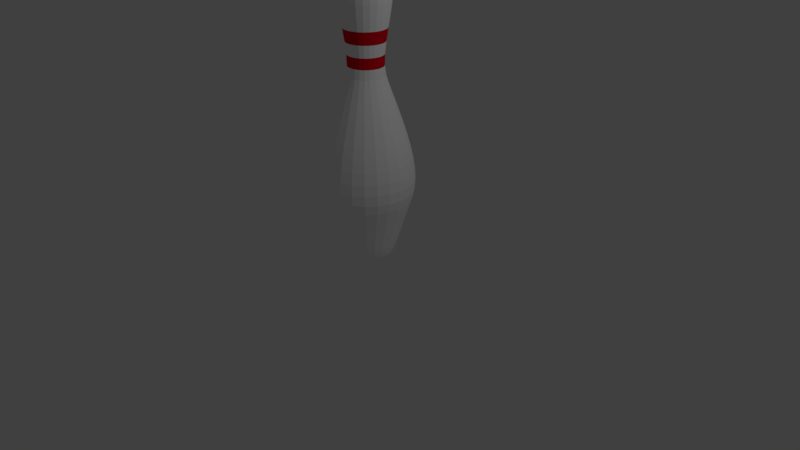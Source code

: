 # Source: bowling_pin_47.blend  (saved by Blender 2.79.0; exported with 4.5.12 LTS)
import bpy
from mathutils import Matrix  # noqa: F401  (used for matrix-valued properties, if any)

bpy.ops.wm.read_factory_settings(use_empty=True)
scene = bpy.context.scene
scene.name = 'Scene'

# ---- collections
col_collection_1 = bpy.data.collections.new('Collection 1'); scene.collection.children.link(col_collection_1)

# ---- materials (node trees are filled in below, after node groups)
mat_pin = bpy.data.materials.new('Pin')
mat_pin.alpha_threshold = 0.0
mat_pin.use_transparent_shadow = False
mat_pin.diffuse_color = (1.0, 1.0, 1.0, 1.0)
mat_pin.roughness = 0.5
mat_material_001 = bpy.data.materials.new('Material.001')
mat_material_001.alpha_threshold = 0.0
mat_material_001.use_transparent_shadow = False
mat_material_001.diffuse_color = (0.8, 0.0, 0.01246, 1.0)
mat_material_001.roughness = 0.5

# ---- material node trees

# ---- world
world_world = bpy.data.worlds.new('World'); scene.world = world_world
world_world.color = (0.05088, 0.05088, 0.05088)
world_world.use_sun_shadow = False
world_world.sun_shadow_jitter_overblur = 0.0
world_world.cycles.sampling_method = 'MANUAL'

# ---- cameras
cam_camera = bpy.data.cameras.new('Camera')
cam_camera.clip_end = 100.0
cam_camera.lens = 35.0
cam_camera.sensor_width = 32.0
cam_camera.sensor_height = 18.0
cam_camera.ortho_scale = 7.314
cam_camera.dof.focus_distance = 0.0
cam_camera.dof.aperture_fstop = 128.0

# ---- lights
light_lamp = bpy.data.lights.new('Lamp', 'POINT')
light_lamp.transmission_factor = 0.0
light_lamp.cutoff_distance = 30.0
light_lamp.energy = 100.0
light_lamp.shadow_buffer_clip_start = 1.001
light_lamp.shadow_soft_size = 0.1
light_lamp.shadow_maximum_resolution = 0.006
light_lamp.use_absolute_resolution = True

# ---- meshes
me_cubeziercurve_003 = bpy.data.meshes.new('CUBezierCurve.003')
me_cubeziercurve_003.from_pydata([(-0.01725, 1.914, -5.466e-08), (0.1244, 1.891, -4.965e-08), (0.2231, 1.832, -4.104e-08), (0.3253, 1.495, -2.856e-09), (0.2944, 1.191, 2.365e-08), (0.2682, 1.031, 3.445e-08), (0.08662, -1.912, 3.039e-07), (-0.01666, 1.914, 0.004464), (0.1201, 1.891, -0.03219), (0.2155, 1.832, -0.05775), (0.2756, 1.743, -0.07386), (0.3065, 1.628, -0.08212), (0.3142, 1.495, -0.08419), (0.3048, 1.347, -0.08167), (0.2844, 1.191, -0.07621), (0.2591, 1.031, -0.06942), (0.2349, 0.8731, -0.06295), (0.218, 0.7228, -0.05841), (0.2143, 0.5855, -0.05743), (0.2301, 0.4664, -0.06165), (0.256, 0.3772, -0.0686), (0.2912, 0.2718, -0.07803), (0.3328, 0.1531, -0.08917), (0.378, 0.02355, -0.1013), (0.424, -0.1141, -0.1136), (0.4681, -0.2573, -0.1254), (0.5073, -0.4033, -0.1359), (0.5389, -0.5494, -0.1444), (0.5601, -0.6931, -0.1501), (0.568, -0.8317, -0.1522), (0.5599, -0.9625, -0.15), (0.533, -1.083, -0.1428), (0.4719, -1.275, -0.1264), (0.4232, -1.435, -0.1134), (0.3842, -1.566, -0.103), (0.3521, -1.67, -0.09433), (0.324, -1.75, -0.0868), (0.2971, -1.811, -0.07961), (0.2687, -1.854, -0.072), (0.236, -1.882, -0.06322), (0.1961, -1.9, -0.05254), (0.1462, -1.909, -0.03918), (0.08367, -1.912, -0.02242), (0.005557, -1.914, -0.001489), (-0.01494, 1.914, 0.008623), (0.1077, 1.891, -0.06219), (0.1932, 1.832, -0.1116), (0.2471, 1.743, -0.1427), (0.2748, 1.628, -0.1586), (0.2817, 1.495, -0.1626), (0.2733, 1.347, -0.1578), (0.255, 1.191, -0.1472), (0.2323, 1.031, -0.1341), (0.2106, 0.8731, -0.1216), (0.1954, 0.7228, -0.1128), (0.1922, 0.5855, -0.111), (0.2063, 0.4664, -0.1191), (0.2295, 0.3772, -0.1325), (0.2611, 0.2718, -0.1507), (0.2984, 0.1531, -0.1723), (0.3389, 0.02355, -0.1957), (0.3802, -0.1141, -0.2195), (0.4196, -0.2573, -0.2423), (0.4548, -0.4033, -0.2626), (0.4831, -0.5494, -0.2789), (0.5021, -0.6931, -0.2899), (0.5093, -0.8317, -0.294), (0.502, -0.9625, -0.2899), (0.4779, -1.083, -0.2759), (0.4231, -1.275, -0.2443), (0.3795, -1.435, -0.2191), (0.3445, -1.566, -0.1989), (0.3156, -1.67, -0.1822), (0.2904, -1.75, -0.1677), (0.2664, -1.811, -0.1538), (0.2409, -1.854, -0.1391), (0.2116, -1.882, -0.1221), (0.1758, -1.9, -0.1015), (0.1311, -1.909, -0.0757), (0.07502, -1.912, -0.04331), (0.004982, -1.914, -0.002876), (-0.01219, 1.914, 0.01219), (0.08795, 1.891, -0.08795), (0.1578, 1.832, -0.1578), (0.2018, 1.743, -0.2018), (0.2244, 1.628, -0.2244), (0.23, 1.495, -0.23), (0.2231, 1.347, -0.2231), (0.2082, 1.191, -0.2082), (0.1897, 1.031, -0.1897), (0.172, 0.8731, -0.172), (0.1596, 0.7228, -0.1596), (0.1569, 0.5855, -0.1569), (0.1684, 0.4664, -0.1684), (0.1874, 0.3772, -0.1874), (0.2132, 0.2718, -0.2132), (0.2436, 0.1531, -0.2436), (0.2767, 0.02355, -0.2767), (0.3104, -0.1141, -0.3104), (0.3426, -0.2573, -0.3426), (0.3713, -0.4033, -0.3713), (0.3945, -0.5494, -0.3945), (0.41, -0.6931, -0.41), (0.4158, -0.8317, -0.4158), (0.4099, -0.9625, -0.4099), (0.3902, -1.083, -0.3902), (0.3455, -1.275, -0.3455), (0.3098, -1.435, -0.3098), (0.2813, -1.566, -0.2813), (0.2577, -1.67, -0.2577), (0.2371, -1.75, -0.2371), (0.2175, -1.811, -0.2175), (0.1967, -1.854, -0.1967), (0.1727, -1.882, -0.1727), (0.1435, -1.9, -0.1435), (0.1071, -1.909, -0.1071), (0.06125, -1.912, -0.06125), (0.004068, -1.914, -0.004068), (-0.008623, 1.914, 0.01494), (0.06219, 1.891, -0.1077), (0.1116, 1.832, -0.1932), (0.1427, 1.743, -0.2471), (0.1586, 1.628, -0.2748), (0.1626, 1.495, -0.2817), (0.1578, 1.347, -0.2733), (0.1472, 1.191, -0.255), (0.1341, 1.031, -0.2323), (0.1216, 0.8731, -0.2106), (0.1128, 0.7228, -0.1954), (0.111, 0.5855, -0.1922), (0.1191, 0.4664, -0.2063), (0.1325, 0.3772, -0.2295), (0.1507, 0.2718, -0.2611), (0.1723, 0.1531, -0.2984), (0.1957, 0.02355, -0.3389), (0.2195, -0.1141, -0.3802), (0.2423, -0.2573, -0.4196), (0.2626, -0.4033, -0.4548), (0.2789, -0.5494, -0.4831), (0.2899, -0.6931, -0.5021), (0.294, -0.8317, -0.5093), (0.2899, -0.9625, -0.502), (0.2759, -1.083, -0.4779), (0.2443, -1.275, -0.4231), (0.2191, -1.435, -0.3795), (0.1989, -1.566, -0.3445), (0.1822, -1.67, -0.3156), (0.1677, -1.75, -0.2904), (0.1538, -1.811, -0.2664), (0.1391, -1.854, -0.2409), (0.1221, -1.882, -0.2116), (0.1015, -1.9, -0.1758), (0.0757, -1.909, -0.1311), (0.04331, -1.912, -0.07502), (0.002876, -1.914, -0.004982), (-0.004463, 1.914, 0.01666), (0.03219, 1.891, -0.1201), (0.05775, 1.832, -0.2155), (0.07386, 1.743, -0.2756), (0.08212, 1.628, -0.3065), (0.08419, 1.495, -0.3142), (0.08167, 1.347, -0.3048), (0.07621, 1.191, -0.2844), (0.06942, 1.031, -0.2591), (0.06295, 0.8731, -0.2349), (0.05841, 0.7228, -0.218), (0.05743, 0.5855, -0.2143), (0.06165, 0.4664, -0.2301), (0.0686, 0.3772, -0.256), (0.07803, 0.2718, -0.2912), (0.08917, 0.1531, -0.3328), (0.1013, 0.02355, -0.378), (0.1136, -0.1141, -0.424), (0.1254, -0.2573, -0.4681), (0.1359, -0.4033, -0.5073), (0.1444, -0.5494, -0.5389), (0.1501, -0.6931, -0.5601), (0.1522, -0.8317, -0.568), (0.15, -0.9625, -0.5599), (0.1428, -1.083, -0.533), (0.1264, -1.275, -0.4719), (0.1134, -1.435, -0.4232), (0.103, -1.566, -0.3842), (0.09433, -1.67, -0.3521), (0.0868, -1.75, -0.324), (0.07961, -1.811, -0.2971), (0.072, -1.854, -0.2687), (0.06322, -1.882, -0.236), (0.05254, -1.9, -0.1961), (0.03918, -1.909, -0.1462), (0.02242, -1.912, -0.08367), (0.001489, -1.914, -0.005557), (2.575e-07, 1.914, 0.01725), (2.57e-07, 1.891, -0.1244), (2.496e-07, 1.832, -0.2231), (2.608e-07, 1.743, -0.2854), (2.533e-07, 1.628, -0.3173), (2.31e-07, 1.495, -0.3253), (2.384e-07, 1.347, -0.3156), (2.235e-07, 1.191, -0.2944), (1.788e-07, 1.031, -0.2682), (1.714e-07, 0.8731, -0.2432), (1.565e-07, 0.7228, -0.2257), (1.527e-07, 0.5855, -0.2219), (1.043e-07, 0.4664, -0.2382), (7.451e-08, 0.3772, -0.2651), (6.706e-08, 0.2718, -0.3015), (6.706e-08, 0.1531, -0.3445), (6.706e-08, 0.02355, -0.3913), (8.941e-08, -0.1141, -0.439), (1.043e-07, -0.2573, -0.4846), (0.0, -0.4033, -0.5252), (4.47e-08, -0.5494, -0.5579), (2.98e-08, -0.6931, -0.5798), (5.96e-08, -0.8317, -0.5881), (1.043e-07, -0.9625, -0.5797), (5.96e-08, -1.083, -0.5518), (1.49e-08, -1.275, -0.4886), (6.706e-08, -1.435, -0.4382), (5.96e-08, -1.566, -0.3978), (7.451e-09, -1.67, -0.3645), (2.98e-08, -1.75, -0.3354), (-3.725e-08, -1.811, -0.3076), (-1.49e-08, -1.854, -0.2782), (3.725e-09, -1.882, -0.2443), (-1.118e-08, -1.9, -0.203), (-3.725e-09, -1.909, -0.1514), (-1.118e-08, -1.912, -0.08662), (-2.328e-10, -1.914, -0.005753), (0.004464, 1.914, 0.01666), (-0.03219, 1.891, -0.1201), (-0.05775, 1.832, -0.2155), (-0.07385, 1.743, -0.2756), (-0.08212, 1.628, -0.3065), (-0.08419, 1.495, -0.3142), (-0.08167, 1.347, -0.3048), (-0.07621, 1.191, -0.2844), (-0.06942, 1.031, -0.2591), (-0.06295, 0.8731, -0.2349), (-0.05841, 0.7228, -0.218), (-0.05743, 0.5855, -0.2143), (-0.06165, 0.4664, -0.2301), (-0.0686, 0.3772, -0.256), (-0.07803, 0.2718, -0.2912), (-0.08917, 0.1531, -0.3328), (-0.1013, 0.02355, -0.378), (-0.1136, -0.1141, -0.424), (-0.1254, -0.2573, -0.4681), (-0.1359, -0.4033, -0.5073), (-0.1444, -0.5494, -0.5389), (-0.1501, -0.6931, -0.5601), (-0.1522, -0.8317, -0.568), (-0.15, -0.9625, -0.5599), (-0.1428, -1.083, -0.533), (-0.1264, -1.275, -0.4719), (-0.1134, -1.435, -0.4232), (-0.103, -1.566, -0.3842), (-0.09433, -1.67, -0.3521), (-0.0868, -1.75, -0.324), (-0.07961, -1.811, -0.2971), (-0.072, -1.854, -0.2687), (-0.06322, -1.882, -0.236), (-0.05254, -1.9, -0.1961), (-0.03918, -1.909, -0.1462), (-0.02242, -1.912, -0.08367), (-0.001489, -1.914, -0.005557), (0.008623, 1.914, 0.01494), (-0.06219, 1.891, -0.1077), (-0.1116, 1.832, -0.1932), (-0.1427, 1.743, -0.2471), (-0.1586, 1.628, -0.2748), (-0.1626, 1.495, -0.2817), (-0.1578, 1.347, -0.2733), (-0.1472, 1.191, -0.255), (-0.1341, 1.031, -0.2323), (-0.1216, 0.8731, -0.2106), (-0.1128, 0.7228, -0.1954), (-0.111, 0.5855, -0.1922), (-0.1191, 0.4664, -0.2063), (-0.1325, 0.3772, -0.2295), (-0.1507, 0.2718, -0.2611), (-0.1723, 0.1531, -0.2984), (-0.1957, 0.02355, -0.3389), (-0.2195, -0.1141, -0.3802), (-0.2423, -0.2573, -0.4196), (-0.2626, -0.4033, -0.4548), (-0.2789, -0.5494, -0.4831), (-0.2899, -0.6931, -0.5021), (-0.294, -0.8317, -0.5093), (-0.2899, -0.9625, -0.502), (-0.2759, -1.083, -0.4779), (-0.2443, -1.275, -0.4231), (-0.2191, -1.435, -0.3795), (-0.1989, -1.566, -0.3445), (-0.1822, -1.67, -0.3156), (-0.1677, -1.75, -0.2904), (-0.1538, -1.811, -0.2664), (-0.1391, -1.854, -0.2409), (-0.1221, -1.882, -0.2116), (-0.1015, -1.9, -0.1758), (-0.0757, -1.909, -0.1311), (-0.04331, -1.912, -0.07502), (-0.002876, -1.914, -0.004982), (0.01219, 1.914, 0.01219), (-0.08794, 1.891, -0.08795), (-0.1578, 1.832, -0.1578), (-0.2018, 1.743, -0.2018), (-0.2244, 1.628, -0.2244), (-0.23, 1.495, -0.23), (-0.2231, 1.347, -0.2231), (-0.2082, 1.191, -0.2082), (-0.1897, 1.031, -0.1897), (-0.172, 0.8731, -0.172), (-0.1596, 0.7228, -0.1596), (-0.1569, 0.5855, -0.1569), (-0.1684, 0.4664, -0.1684), (-0.1874, 0.3772, -0.1874), (-0.2132, 0.2718, -0.2132), (-0.2436, 0.1531, -0.2436), (-0.2767, 0.02355, -0.2767), (-0.3104, -0.1141, -0.3104), (-0.3426, -0.2573, -0.3426), (-0.3713, -0.4033, -0.3713), (-0.3945, -0.5494, -0.3945), (-0.41, -0.6931, -0.41), (-0.4158, -0.8317, -0.4158), (-0.4099, -0.9625, -0.4099), (-0.3902, -1.083, -0.3902), (-0.3455, -1.275, -0.3455), (-0.3098, -1.435, -0.3098), (-0.2813, -1.566, -0.2813), (-0.2577, -1.67, -0.2577), (-0.2371, -1.75, -0.2371), (-0.2175, -1.811, -0.2175), (-0.1967, -1.854, -0.1967), (-0.1727, -1.882, -0.1727), (-0.1435, -1.9, -0.1435), (-0.1071, -1.909, -0.1071), (-0.06125, -1.912, -0.06125), (-0.004068, -1.914, -0.004068), (0.01494, 1.914, 0.008622), (-0.1077, 1.891, -0.06219), (-0.1932, 1.832, -0.1116), (-0.2471, 1.743, -0.1427), (-0.2748, 1.628, -0.1587), (-0.2817, 1.495, -0.1626), (-0.2733, 1.347, -0.1578), (-0.255, 1.191, -0.1472), (-0.2323, 1.031, -0.1341), (-0.2106, 0.8731, -0.1216), (-0.1954, 0.7228, -0.1128), (-0.1922, 0.5855, -0.111), (-0.2063, 0.4664, -0.1191), (-0.2295, 0.3772, -0.1325), (-0.2611, 0.2718, -0.1507), (-0.2984, 0.1531, -0.1723), (-0.3389, 0.02355, -0.1957), (-0.3802, -0.1141, -0.2195), (-0.4196, -0.2573, -0.2423), (-0.4548, -0.4033, -0.2626), (-0.4831, -0.5494, -0.2789), (-0.5021, -0.6931, -0.2899), (-0.5093, -0.8317, -0.294), (-0.502, -0.9625, -0.2899), (-0.4779, -1.083, -0.2759), (-0.4231, -1.275, -0.2443), (-0.3795, -1.435, -0.2191), (-0.3445, -1.566, -0.1989), (-0.3156, -1.67, -0.1822), (-0.2904, -1.75, -0.1677), (-0.2664, -1.811, -0.1538), (-0.2409, -1.854, -0.1391), (-0.2116, -1.882, -0.1221), (-0.1758, -1.9, -0.1015), (-0.1311, -1.909, -0.0757), (-0.07502, -1.912, -0.04331), (-0.004982, -1.914, -0.002876), (0.01666, 1.914, 0.004463), (-0.1201, 1.891, -0.03219), (-0.2155, 1.832, -0.05775), (-0.2756, 1.743, -0.07386), (-0.3065, 1.628, -0.08212), (-0.3142, 1.495, -0.08419), (-0.3048, 1.347, -0.08167), (-0.2844, 1.191, -0.07621), (-0.2591, 1.031, -0.06942), (-0.2349, 0.8731, -0.06295), (-0.218, 0.7228, -0.05841), (-0.2143, 0.5855, -0.05743), (-0.2301, 0.4664, -0.06165), (-0.256, 0.3772, -0.0686), (-0.2912, 0.2718, -0.07803), (-0.3328, 0.1531, -0.08917), (-0.378, 0.02355, -0.1013), (-0.424, -0.1141, -0.1136), (-0.4681, -0.2573, -0.1254), (-0.5073, -0.4033, -0.1359), (-0.5389, -0.5494, -0.1444), (-0.5601, -0.6931, -0.1501), (-0.568, -0.8317, -0.1522), (-0.5599, -0.9625, -0.15), (-0.533, -1.083, -0.1428), (-0.4719, -1.275, -0.1264), (-0.4232, -1.435, -0.1134), (-0.3842, -1.566, -0.103), (-0.3521, -1.67, -0.09433), (-0.324, -1.75, -0.0868), (-0.2971, -1.811, -0.07961), (-0.2687, -1.854, -0.072), (-0.236, -1.882, -0.06322), (-0.1961, -1.9, -0.05254), (-0.1462, -1.909, -0.03918), (-0.08367, -1.912, -0.02242), (-0.005557, -1.914, -0.001489), (0.01725, 1.914, -5.695e-07), (-0.1244, 1.891, -5.7e-07), (-0.2231, 1.832, -5.29e-07), (-0.2854, 1.743, -5.662e-07), (-0.3173, 1.628, -4.768e-07), (-0.3253, 1.495, -4.694e-07), (-0.3156, 1.347, -4.619e-07), (-0.2944, 1.191, -4.172e-07), (-0.2682, 1.031, -3.427e-07), (-0.2432, 0.8731, -2.98e-07), (-0.2257, 0.7228, -2.645e-07), (-0.2219, 0.5855, -2.496e-07), (-0.2382, 0.4664, -1.751e-07), (-0.2651, 0.3772, -1.416e-07), (-0.3015, 0.2718, -6.706e-08), (-0.3445, 0.1531, -4.47e-08), (-0.3913, 0.02355, -5.215e-08), (-0.439, -0.1141, -6.706e-08), (-0.4846, -0.2573, -4.47e-08), (-0.5252, -0.4033, 1.49e-08), (-0.5579, -0.5494, 8.941e-08), (-0.5798, -0.6931, 8.941e-08), (-0.5881, -0.8317, 1.49e-08), (-0.5797, -0.9625, 7.451e-08), (-0.5518, -1.083, 1.49e-07), (-0.4886, -1.275, 2.012e-07), (-0.4382, -1.435, 1.788e-07), (-0.3978, -1.566, 2.086e-07), (-0.3645, -1.67, 2.31e-07), (-0.3354, -1.75, 2.459e-07), (-0.3076, -1.811, 3.278e-07), (-0.2782, -1.854, 2.98e-07), (-0.2443, -1.882, 3.204e-07), (-0.203, -1.9, 3.129e-07), (-0.1514, -1.909, 3.241e-07), (-0.08662, -1.912, 3.26e-07), (-0.005753, -1.914, 3.127e-07), (0.01666, 1.914, -0.004464), (-0.1201, 1.891, 0.03219), (-0.2155, 1.832, 0.05775), (-0.2756, 1.743, 0.07385), (-0.3065, 1.628, 0.08212), (-0.3142, 1.495, 0.08419), (-0.3048, 1.347, 0.08167), (-0.2844, 1.191, 0.07621), (-0.2591, 1.031, 0.06942), (-0.2349, 0.8731, 0.06295), (-0.218, 0.7228, 0.05841), (-0.2143, 0.5855, 0.05743), (-0.2301, 0.4664, 0.06165), (-0.256, 0.3772, 0.0686), (-0.2912, 0.2718, 0.07803), (-0.3328, 0.1531, 0.08917), (-0.378, 0.02355, 0.1013), (-0.424, -0.1141, 0.1136), (-0.4681, -0.2573, 0.1254), (-0.5073, -0.4033, 0.1359), (-0.5389, -0.5494, 0.1444), (-0.5601, -0.6931, 0.1501), (-0.568, -0.8317, 0.1522), (-0.5599, -0.9625, 0.15), (-0.533, -1.083, 0.1428), (-0.4719, -1.275, 0.1264), (-0.4232, -1.435, 0.1134), (-0.3842, -1.566, 0.103), (-0.3521, -1.67, 0.09433), (-0.324, -1.75, 0.0868), (-0.2971, -1.811, 0.07961), (-0.2687, -1.854, 0.072), (-0.236, -1.882, 0.06322), (-0.1961, -1.9, 0.05254), (-0.1462, -1.909, 0.03919), (-0.08367, -1.912, 0.02242), (-0.005557, -1.914, 0.001489), (0.01494, 1.914, -0.008624), (-0.1077, 1.891, 0.06219), (-0.1932, 1.832, 0.1116), (-0.2471, 1.743, 0.1427), (-0.2748, 1.628, 0.1586), (-0.2817, 1.495, 0.1626), (-0.2733, 1.347, 0.1578), (-0.255, 1.191, 0.1472), (-0.2323, 1.031, 0.1341), (-0.2106, 0.8731, 0.1216), (-0.1954, 0.7228, 0.1128), (-0.1922, 0.5855, 0.111), (-0.2063, 0.4664, 0.1191), (-0.2295, 0.3772, 0.1325), (-0.2611, 0.2718, 0.1507), (-0.2984, 0.1531, 0.1723), (-0.3389, 0.02355, 0.1957), (-0.3802, -0.1141, 0.2195), (-0.4196, -0.2573, 0.2423), (-0.4548, -0.4033, 0.2626), (-0.4831, -0.5494, 0.2789), (-0.5021, -0.6931, 0.2899), (-0.5093, -0.8317, 0.294), (-0.502, -0.9625, 0.2899), (-0.4779, -1.083, 0.2759), (-0.4231, -1.275, 0.2443), (-0.3795, -1.435, 0.2191), (-0.3445, -1.566, 0.1989), (-0.3156, -1.67, 0.1822), (-0.2904, -1.75, 0.1677), (-0.2664, -1.811, 0.1538), (-0.2409, -1.854, 0.1391), (-0.2116, -1.882, 0.1221), (-0.1758, -1.9, 0.1015), (-0.1311, -1.909, 0.0757), (-0.07502, -1.912, 0.04331), (-0.004982, -1.914, 0.002877), (0.01219, 1.914, -0.0122), (-0.08795, 1.891, 0.08794), (-0.1578, 1.832, 0.1578), (-0.2018, 1.743, 0.2018), (-0.2244, 1.628, 0.2244), (-0.23, 1.495, 0.23), (-0.2231, 1.347, 0.2231), (-0.2082, 1.191, 0.2082), (-0.1897, 1.031, 0.1897), (-0.172, 0.8731, 0.172), (-0.1596, 0.7228, 0.1596), (-0.1569, 0.5855, 0.1569), (-0.1684, 0.4664, 0.1684), (-0.1874, 0.3772, 0.1874), (-0.2132, 0.2718, 0.2132), (-0.2436, 0.1531, 0.2436), (-0.2767, 0.02355, 0.2767), (-0.3104, -0.1141, 0.3104), (-0.3426, -0.2573, 0.3426), (-0.3713, -0.4033, 0.3713), (-0.3945, -0.5494, 0.3945), (-0.41, -0.6931, 0.41), (-0.4158, -0.8317, 0.4158), (-0.4099, -0.9625, 0.4099), (-0.3902, -1.083, 0.3902), (-0.3455, -1.275, 0.3455), (-0.3098, -1.435, 0.3098), (-0.2813, -1.566, 0.2813), (-0.2577, -1.67, 0.2577), (-0.2371, -1.75, 0.2371), (-0.2175, -1.811, 0.2175), (-0.1967, -1.854, 0.1967), (-0.1727, -1.882, 0.1727), (-0.1435, -1.9, 0.1435), (-0.1071, -1.909, 0.1071), (-0.06125, -1.912, 0.06125), (-0.004068, -1.914, 0.004068), (0.008623, 1.914, -0.01494), (-0.06219, 1.891, 0.1077), (-0.1116, 1.832, 0.1932), (-0.1427, 1.743, 0.2471), (-0.1586, 1.628, 0.2748), (-0.1626, 1.495, 0.2817), (-0.1578, 1.347, 0.2733), (-0.1472, 1.191, 0.255), (-0.1341, 1.031, 0.2323), (-0.1216, 0.8731, 0.2106), (-0.1128, 0.7228, 0.1954), (-0.111, 0.5855, 0.1922), (-0.1191, 0.4664, 0.2063), (-0.1325, 0.3772, 0.2295), (-0.1507, 0.2718, 0.2611), (-0.1723, 0.1531, 0.2984), (-0.1957, 0.02355, 0.3389), (-0.2195, -0.1141, 0.3802), (-0.2423, -0.2573, 0.4196), (-0.2626, -0.4033, 0.4548), (-0.2789, -0.5494, 0.4831), (-0.2899, -0.6931, 0.5021), (-0.294, -0.8317, 0.5093), (-0.2899, -0.9625, 0.502), (-0.2759, -1.083, 0.4779), (-0.2443, -1.275, 0.4231), (-0.2191, -1.435, 0.3795), (-0.1989, -1.566, 0.3445), (-0.1822, -1.67, 0.3156), (-0.1677, -1.75, 0.2904), (-0.1538, -1.811, 0.2664), (-0.1391, -1.854, 0.2409), (-0.1221, -1.882, 0.2116), (-0.1015, -1.9, 0.1758), (-0.0757, -1.909, 0.1311), (-0.04331, -1.912, 0.07502), (-0.002876, -1.914, 0.004982), (0.004463, 1.914, -0.01666), (-0.03219, 1.891, 0.1201), (-0.05775, 1.832, 0.2155), (-0.07386, 1.743, 0.2756), (-0.08212, 1.628, 0.3065), (-0.08419, 1.495, 0.3142), (-0.08167, 1.347, 0.3048), (-0.07621, 1.191, 0.2844), (-0.06942, 1.031, 0.2591), (-0.06295, 0.8731, 0.2349), (-0.05841, 0.7228, 0.218), (-0.05743, 0.5855, 0.2143), (-0.06165, 0.4664, 0.2301), (-0.0686, 0.3772, 0.256), (-0.07803, 0.2718, 0.2912), (-0.08917, 0.1531, 0.3328), (-0.1013, 0.02355, 0.378), (-0.1136, -0.1141, 0.424), (-0.1254, -0.2573, 0.4681), (-0.1359, -0.4033, 0.5073), (-0.1444, -0.5494, 0.5389), (-0.1501, -0.6931, 0.5601), (-0.1522, -0.8317, 0.568), (-0.15, -0.9625, 0.5599), (-0.1428, -1.083, 0.533), (-0.1264, -1.275, 0.4719), (-0.1134, -1.435, 0.4232), (-0.103, -1.566, 0.3842), (-0.09433, -1.67, 0.3521), (-0.0868, -1.75, 0.324), (-0.07961, -1.811, 0.2971), (-0.072, -1.854, 0.2687), (-0.06322, -1.882, 0.236), (-0.05254, -1.9, 0.1961), (-0.03918, -1.909, 0.1462), (-0.02242, -1.912, 0.08367), (-0.001489, -1.914, 0.005557), (-2.57e-07, 1.914, -0.01725), (-2.589e-07, 1.891, 0.1244), (-2.384e-07, 1.832, 0.2231), (-2.757e-07, 1.743, 0.2854), (-2.161e-07, 1.628, 0.3173), (-2.235e-07, 1.495, 0.3253), (-2.161e-07, 1.347, 0.3156), (-2.086e-07, 1.191, 0.2944), (-1.788e-07, 1.031, 0.2682), (-1.751e-07, 0.8731, 0.2432), (-1.304e-07, 0.7228, 0.2257), (-1.565e-07, 0.5855, 0.2219), (-1.043e-07, 0.4664, 0.2382), (-5.96e-08, 0.3772, 0.2651), (-4.47e-08, 0.2718, 0.3015), (0.0, 0.1531, 0.3445), (-3.725e-08, 0.02355, 0.3913), (-7.451e-08, -0.1141, 0.439), (-6.706e-08, -0.2573, 0.4846), (-5.96e-08, -0.4033, 0.5252), (1.49e-08, -0.5494, 0.5579), (4.47e-08, -0.6931, 0.5798), (-8.941e-08, -0.8317, 0.5881), (-7.451e-08, -0.9625, 0.5797), (-8.941e-08, -1.083, 0.5518), (-1.49e-08, -1.275, 0.4886), (-2.98e-08, -1.435, 0.4382), (-5.215e-08, -1.566, 0.3978), (-5.215e-08, -1.67, 0.3645), (-7.451e-09, -1.75, 0.3354), (2.235e-08, -1.811, 0.3076), (0.0, -1.854, 0.2782), (2.98e-08, -1.882, 0.2443), (2.608e-08, -1.9, 0.203), (1.863e-08, -1.909, 0.1514), (1.49e-08, -1.912, 0.08662), (1.164e-09, -1.914, 0.005753), (-0.004464, 1.914, -0.01666), (0.03219, 1.891, 0.1201), (0.05775, 1.832, 0.2155), (0.07385, 1.743, 0.2756), (0.08212, 1.628, 0.3065), (0.08419, 1.495, 0.3142), (0.08167, 1.347, 0.3048), (0.07621, 1.191, 0.2844), (0.06942, 1.031, 0.2591), (0.06295, 0.8731, 0.2349), (0.05841, 0.7228, 0.218), (0.05743, 0.5855, 0.2143), (0.06165, 0.4664, 0.2301), (0.0686, 0.3772, 0.256), (0.07803, 0.2718, 0.2912), (0.08917, 0.1531, 0.3328), (0.1013, 0.02355, 0.378), (0.1136, -0.1141, 0.424), (0.1254, -0.2573, 0.4681), (0.1359, -0.4033, 0.5073), (0.1444, -0.5494, 0.5389), (0.1501, -0.6931, 0.5601), (0.1522, -0.8317, 0.568), (0.15, -0.9625, 0.5599), (0.1428, -1.083, 0.533), (0.1264, -1.275, 0.4719), (0.1134, -1.435, 0.4232), (0.103, -1.566, 0.3842), (0.09433, -1.67, 0.3521), (0.0868, -1.75, 0.324), (0.07961, -1.811, 0.2971), (0.072, -1.854, 0.2687), (0.06322, -1.882, 0.236), (0.05254, -1.9, 0.1961), (0.03918, -1.909, 0.1462), (0.02242, -1.912, 0.08367), (0.001489, -1.914, 0.005557), (-0.008623, 1.914, -0.01494), (0.06219, 1.891, 0.1077), (0.1116, 1.832, 0.1932), (0.1427, 1.743, 0.2471), (0.1586, 1.628, 0.2748), (0.1626, 1.495, 0.2817), (0.1578, 1.347, 0.2733), (0.1472, 1.191, 0.255), (0.1341, 1.031, 0.2323), (0.1216, 0.8731, 0.2106), (0.1128, 0.7228, 0.1954), (0.111, 0.5855, 0.1922), (0.1191, 0.4664, 0.2063), (0.1325, 0.3772, 0.2295), (0.1507, 0.2718, 0.2611), (0.1723, 0.1531, 0.2984), (0.1957, 0.02355, 0.3389), (0.2195, -0.1141, 0.3802), (0.2423, -0.2573, 0.4196), (0.2626, -0.4033, 0.4548), (0.2789, -0.5494, 0.4831), (0.2899, -0.6931, 0.5021), (0.294, -0.8317, 0.5093), (0.2899, -0.9625, 0.502), (0.2759, -1.083, 0.4779), (0.2443, -1.275, 0.4231), (0.2191, -1.435, 0.3795), (0.1989, -1.566, 0.3445), (0.1822, -1.67, 0.3156), (0.1677, -1.75, 0.2904), (0.1538, -1.811, 0.2664), (0.1391, -1.854, 0.2409), (0.1221, -1.882, 0.2116), (0.1015, -1.9, 0.1758), (0.0757, -1.909, 0.1311), (0.04331, -1.912, 0.07502), (0.002876, -1.914, 0.004982), (-0.01219, 1.914, -0.01219), (0.08794, 1.891, 0.08794), (0.1578, 1.832, 0.1578), (0.2018, 1.743, 0.2018), (0.2244, 1.628, 0.2244), (0.23, 1.495, 0.23), (0.2231, 1.347, 0.2231), (0.2082, 1.191, 0.2082), (0.1897, 1.031, 0.1897), (0.172, 0.8731, 0.172), (0.1596, 0.7228, 0.1596), (0.1569, 0.5855, 0.1569), (0.1684, 0.4664, 0.1684), (0.1874, 0.3772, 0.1874), (0.2132, 0.2718, 0.2132), (0.2436, 0.1531, 0.2436), (0.2767, 0.02355, 0.2767), (0.3104, -0.1141, 0.3104), (0.3426, -0.2573, 0.3426), (0.3713, -0.4033, 0.3713), (0.3945, -0.5494, 0.3945), (0.41, -0.6931, 0.41), (0.4158, -0.8317, 0.4158), (0.4099, -0.9625, 0.4099), (0.3902, -1.083, 0.3902), (0.3455, -1.275, 0.3455), (0.3098, -1.435, 0.3098), (0.2813, -1.566, 0.2813), (0.2577, -1.67, 0.2577), (0.2371, -1.75, 0.2371), (0.2175, -1.811, 0.2175), (0.1967, -1.854, 0.1967), (0.1727, -1.882, 0.1727), (0.1435, -1.9, 0.1435), (0.1071, -1.909, 0.1071), (0.06125, -1.912, 0.06125), (0.004068, -1.914, 0.004068), (-0.01494, 1.914, -0.008623), (0.1077, 1.891, 0.06219), (0.1932, 1.832, 0.1116), (0.2471, 1.743, 0.1427), (0.2748, 1.628, 0.1586), (0.2817, 1.495, 0.1626), (0.2733, 1.347, 0.1578), (0.255, 1.191, 0.1472), (0.2323, 1.031, 0.1341), (0.2106, 0.8731, 0.1216), (0.1954, 0.7228, 0.1128), (0.1922, 0.5855, 0.111), (0.2063, 0.4664, 0.1191), (0.2295, 0.3772, 0.1325), (0.2611, 0.2718, 0.1507), (0.2984, 0.1531, 0.1723), (0.3389, 0.02355, 0.1957), (0.3802, -0.1141, 0.2195), (0.4196, -0.2573, 0.2423), (0.4548, -0.4033, 0.2626), (0.4831, -0.5494, 0.2789), (0.5021, -0.6931, 0.2899), (0.5093, -0.8317, 0.294), (0.502, -0.9625, 0.2899), (0.4779, -1.083, 0.2759), (0.4231, -1.275, 0.2443), (0.3795, -1.435, 0.2191), (0.3445, -1.566, 0.1989), (0.3156, -1.67, 0.1822), (0.2904, -1.75, 0.1677), (0.2664, -1.811, 0.1538), (0.2409, -1.854, 0.1391), (0.2116, -1.882, 0.1221), (0.1758, -1.9, 0.1015), (0.1311, -1.909, 0.0757), (0.07502, -1.912, 0.04331), (0.004982, -1.914, 0.002877), (-0.01666, 1.914, -0.004464), (0.1201, 1.891, 0.03219), (0.2155, 1.832, 0.05775), (0.2756, 1.743, 0.07386), (0.3065, 1.628, 0.08212), (0.3142, 1.495, 0.08419), (0.3048, 1.347, 0.08167), (0.2844, 1.191, 0.07621), (0.2591, 1.031, 0.06942), (0.2349, 0.8731, 0.06295), (0.218, 0.7228, 0.05841), (0.2143, 0.5855, 0.05743), (0.2301, 0.4664, 0.06165), (0.256, 0.3772, 0.0686), (0.2912, 0.2718, 0.07803), (0.3328, 0.1531, 0.08917), (0.378, 0.02355, 0.1013), (0.424, -0.1141, 0.1136), (0.468, -0.2573, 0.1254), (0.5073, -0.4033, 0.1359), (0.5389, -0.5494, 0.1444), (0.5601, -0.6931, 0.1501), (0.568, -0.8317, 0.1522), (0.5599, -0.9625, 0.15), (0.533, -1.083, 0.1428), (0.4719, -1.275, 0.1264), (0.4232, -1.435, 0.1134), (0.3842, -1.566, 0.103), (0.3521, -1.67, 0.09433), (0.324, -1.75, 0.0868), (0.2971, -1.811, 0.07961), (0.2687, -1.854, 0.072), (0.236, -1.882, 0.06322), (0.1961, -1.9, 0.05254), (0.1462, -1.909, 0.03919), (0.08367, -1.912, 0.02242), (0.005557, -1.914, 0.001489), (0.2854, 1.743, 0.0), (0.3173, 1.628, -4.47e-08), (0.3156, 1.347, 0.0), (0.2432, 0.8731, 4.843e-08), (0.2257, 0.7228, 1.118e-08), (0.2219, 0.5855, 4.098e-08), (0.2382, 0.4664, 1.118e-08), (0.2651, 0.3772, 0.0), (0.3015, 0.2718, -7.451e-09), (0.3445, 0.1531, -7.451e-09), (0.3913, 0.02355, 3.725e-08), (0.439, -0.1141, 6.706e-08), (0.4846, -0.2573, 7.451e-08), (0.5252, -0.4033, 7.451e-08), (0.5579, -0.5494, 5.96e-08), (0.5798, -0.6931, 1.043e-07), (0.5881, -0.8317, 1.49e-07), (0.5797, -0.9625, 2.682e-07), (0.5518, -1.083, 3.129e-07), (0.4886, -1.275, 2.533e-07), (0.4382, -1.435, 2.757e-07), (0.3978, -1.566, 2.906e-07), (0.3645, -1.67, 3.055e-07), (0.3354, -1.75, 2.906e-07), (0.3076, -1.811, 2.831e-07), (0.2782, -1.854, 2.906e-07), (0.2443, -1.882, 2.794e-07), (0.203, -1.9, 2.943e-07), (0.1514, -1.909, 2.98e-07), (0.005753, -1.914, 3.108e-07)], [], [(866, 867, 22, 21), (1, 2, 9, 8), (880, 881, 36, 35), (867, 868, 23, 22), (2, 858, 10, 9), (881, 882, 37, 36), (868, 869, 24, 23), (858, 859, 11, 10), (882, 883, 38, 37), (869, 870, 25, 24), (859, 3, 12, 11), (883, 884, 39, 38), (870, 871, 26, 25), (3, 860, 13, 12), (884, 885, 40, 39), (871, 872, 27, 26), (860, 4, 14, 13), (885, 886, 41, 40), (872, 873, 28, 27), (4, 5, 15, 14), (886, 6, 42, 41), (873, 874, 29, 28), (5, 861, 16, 15), (6, 887, 43, 42), (874, 875, 30, 29), (861, 862, 17, 16), (875, 876, 31, 30), (862, 863, 18, 17), (876, 877, 32, 31), (863, 864, 19, 18), (877, 878, 33, 32), (864, 865, 20, 19), (878, 879, 34, 33), (865, 866, 21, 20), (0, 1, 8, 7), (879, 880, 35, 34), (25, 26, 63, 62), (12, 13, 50, 49), (39, 40, 77, 76), (26, 27, 64, 63), (13, 14, 51, 50), (40, 41, 78, 77), (27, 28, 65, 64), (14, 15, 52, 51), (41, 42, 79, 78), (28, 29, 66, 65), (15, 16, 53, 52), (42, 43, 80, 79), (29, 30, 67, 66), (16, 17, 54, 53), (30, 31, 68, 67), (17, 18, 55, 54), (31, 32, 69, 68), (18, 19, 56, 55), (32, 33, 70, 69), (19, 20, 57, 56), (33, 34, 71, 70), (20, 21, 58, 57), (7, 8, 45, 44), (34, 35, 72, 71), (21, 22, 59, 58), (8, 9, 46, 45), (35, 36, 73, 72), (22, 23, 60, 59), (9, 10, 47, 46), (36, 37, 74, 73), (23, 24, 61, 60), (10, 11, 48, 47), (37, 38, 75, 74), (24, 25, 62, 61), (11, 12, 49, 48), (38, 39, 76, 75), (56, 57, 94, 93), (70, 71, 108, 107), (57, 58, 95, 94), (44, 45, 82, 81), (71, 72, 109, 108), (58, 59, 96, 95), (45, 46, 83, 82), (72, 73, 110, 109), (59, 60, 97, 96), (46, 47, 84, 83), (73, 74, 111, 110), (60, 61, 98, 97), (47, 48, 85, 84), (74, 75, 112, 111), (61, 62, 99, 98), (48, 49, 86, 85), (75, 76, 113, 112), (62, 63, 100, 99), (49, 50, 87, 86), (76, 77, 114, 113), (63, 64, 101, 100), (50, 51, 88, 87), (77, 78, 115, 114), (64, 65, 102, 101), (51, 52, 89, 88), (78, 79, 116, 115), (65, 66, 103, 102), (52, 53, 90, 89), (79, 80, 117, 116), (66, 67, 104, 103), (53, 54, 91, 90), (67, 68, 105, 104), (54, 55, 92, 91), (68, 69, 106, 105), (55, 56, 93, 92), (69, 70, 107, 106), (87, 88, 125, 124), (114, 115, 152, 151), (101, 102, 139, 138), (88, 89, 126, 125), (115, 116, 153, 152), (102, 103, 140, 139), (89, 90, 127, 126), (116, 117, 154, 153), (103, 104, 141, 140), (90, 91, 128, 127), (104, 105, 142, 141), (91, 92, 129, 128), (105, 106, 143, 142), (92, 93, 130, 129), (106, 107, 144, 143), (93, 94, 131, 130), (107, 108, 145, 144), (94, 95, 132, 131), (81, 82, 119, 118), (108, 109, 146, 145), (95, 96, 133, 132), (82, 83, 120, 119), (109, 110, 147, 146), (96, 97, 134, 133), (83, 84, 121, 120), (110, 111, 148, 147), (97, 98, 135, 134), (84, 85, 122, 121), (111, 112, 149, 148), (98, 99, 136, 135), (85, 86, 123, 122), (112, 113, 150, 149), (99, 100, 137, 136), (86, 87, 124, 123), (113, 114, 151, 150), (100, 101, 138, 137), (118, 119, 156, 155), (145, 146, 183, 182), (132, 133, 170, 169), (119, 120, 157, 156), (146, 147, 184, 183), (133, 134, 171, 170), (120, 121, 158, 157), (147, 148, 185, 184), (134, 135, 172, 171), (121, 122, 159, 158), (148, 149, 186, 185), (135, 136, 173, 172), (122, 123, 160, 159), (149, 150, 187, 186), (136, 137, 174, 173), (123, 124, 161, 160), (150, 151, 188, 187), (137, 138, 175, 174), (124, 125, 162, 161), (151, 152, 189, 188), (138, 139, 176, 175), (125, 126, 163, 162), (152, 153, 190, 189), (139, 140, 177, 176), (126, 127, 164, 163), (153, 154, 191, 190), (140, 141, 178, 177), (127, 128, 165, 164), (141, 142, 179, 178), (128, 129, 166, 165), (142, 143, 180, 179), (129, 130, 167, 166), (143, 144, 181, 180), (130, 131, 168, 167), (144, 145, 182, 181), (131, 132, 169, 168), (176, 177, 214, 213), (163, 164, 201, 200), (190, 191, 228, 227), (177, 178, 215, 214), (164, 165, 202, 201), (178, 179, 216, 215), (165, 166, 203, 202), (179, 180, 217, 216), (166, 167, 204, 203), (180, 181, 218, 217), (167, 168, 205, 204), (181, 182, 219, 218), (168, 169, 206, 205), (155, 156, 193, 192), (182, 183, 220, 219), (169, 170, 207, 206), (156, 157, 194, 193), (183, 184, 221, 220), (170, 171, 208, 207), (157, 158, 195, 194), (184, 185, 222, 221), (171, 172, 209, 208), (158, 159, 196, 195), (185, 186, 223, 222), (172, 173, 210, 209), (159, 160, 197, 196), (186, 187, 224, 223), (173, 174, 211, 210), (160, 161, 198, 197), (187, 188, 225, 224), (174, 175, 212, 211), (161, 162, 199, 198), (188, 189, 226, 225), (175, 176, 213, 212), (162, 163, 200, 199), (189, 190, 227, 226), (207, 208, 245, 244), (194, 195, 232, 231), (221, 222, 259, 258), (208, 209, 246, 245), (195, 196, 233, 232), (222, 223, 260, 259), (209, 210, 247, 246), (196, 197, 234, 233), (223, 224, 261, 260), (210, 211, 248, 247), (197, 198, 235, 234), (224, 225, 262, 261), (211, 212, 249, 248), (198, 199, 236, 235), (225, 226, 263, 262), (212, 213, 250, 249), (199, 200, 237, 236), (226, 227, 264, 263), (213, 214, 251, 250), (200, 201, 238, 237), (227, 228, 265, 264), (214, 215, 252, 251), (201, 202, 239, 238), (215, 216, 253, 252), (202, 203, 240, 239), (216, 217, 254, 253), (203, 204, 241, 240), (217, 218, 255, 254), (204, 205, 242, 241), (218, 219, 256, 255), (205, 206, 243, 242), (192, 193, 230, 229), (219, 220, 257, 256), (206, 207, 244, 243), (193, 194, 231, 230), (220, 221, 258, 257), (238, 239, 276, 275), (252, 253, 290, 289), (239, 240, 277, 276), (253, 254, 291, 290), (240, 241, 278, 277), (254, 255, 292, 291), (241, 242, 279, 278), (255, 256, 293, 292), (242, 243, 280, 279), (229, 230, 267, 266), (256, 257, 294, 293), (243, 244, 281, 280), (230, 231, 268, 267), (257, 258, 295, 294), (244, 245, 282, 281), (231, 232, 269, 268), (258, 259, 296, 295), (245, 246, 283, 282), (232, 233, 270, 269), (259, 260, 297, 296), (246, 247, 284, 283), (233, 234, 271, 270), (260, 261, 298, 297), (247, 248, 285, 284), (234, 235, 272, 271), (261, 262, 299, 298), (248, 249, 286, 285), (235, 236, 273, 272), (262, 263, 300, 299), (249, 250, 287, 286), (236, 237, 274, 273), (263, 264, 301, 300), (250, 251, 288, 287), (237, 238, 275, 274), (264, 265, 302, 301), (251, 252, 289, 288), (269, 270, 307, 306), (296, 297, 334, 333), (283, 284, 321, 320), (270, 271, 308, 307), (297, 298, 335, 334), (284, 285, 322, 321), (271, 272, 309, 308), (298, 299, 336, 335), (285, 286, 323, 322), (272, 273, 310, 309), (299, 300, 337, 336), (286, 287, 324, 323), (273, 274, 311, 310), (300, 301, 338, 337), (287, 288, 325, 324), (274, 275, 312, 311), (301, 302, 339, 338), (288, 289, 326, 325), (275, 276, 313, 312), (289, 290, 327, 326), (276, 277, 314, 313), (290, 291, 328, 327), (277, 278, 315, 314), (291, 292, 329, 328), (278, 279, 316, 315), (292, 293, 330, 329), (279, 280, 317, 316), (266, 267, 304, 303), (293, 294, 331, 330), (280, 281, 318, 317), (267, 268, 305, 304), (294, 295, 332, 331), (281, 282, 319, 318), (268, 269, 306, 305), (295, 296, 333, 332), (282, 283, 320, 319), (327, 328, 365, 364), (314, 315, 352, 351), (328, 329, 366, 365), (315, 316, 353, 352), (329, 330, 367, 366), (316, 317, 354, 353), (303, 304, 341, 340), (330, 331, 368, 367), (317, 318, 355, 354), (304, 305, 342, 341), (331, 332, 369, 368), (318, 319, 356, 355), (305, 306, 343, 342), (332, 333, 370, 369), (319, 320, 357, 356), (306, 307, 344, 343), (333, 334, 371, 370), (320, 321, 358, 357), (307, 308, 345, 344), (334, 335, 372, 371), (321, 322, 359, 358), (308, 309, 346, 345), (335, 336, 373, 372), (322, 323, 360, 359), (309, 310, 347, 346), (336, 337, 374, 373), (323, 324, 361, 360), (310, 311, 348, 347), (337, 338, 375, 374), (324, 325, 362, 361), (311, 312, 349, 348), (338, 339, 376, 375), (325, 326, 363, 362), (312, 313, 350, 349), (326, 327, 364, 363), (313, 314, 351, 350), (371, 372, 409, 408), (358, 359, 396, 395), (345, 346, 383, 382), (372, 373, 410, 409), (359, 360, 397, 396), (346, 347, 384, 383), (373, 374, 411, 410), (360, 361, 398, 397), (347, 348, 385, 384), (374, 375, 412, 411), (361, 362, 399, 398), (348, 349, 386, 385), (375, 376, 413, 412), (362, 363, 400, 399), (349, 350, 387, 386), (363, 364, 401, 400), (350, 351, 388, 387), (364, 365, 402, 401), (351, 352, 389, 388), (365, 366, 403, 402), (352, 353, 390, 389), (366, 367, 404, 403), (353, 354, 391, 390), (340, 341, 378, 377), (367, 368, 405, 404), (354, 355, 392, 391), (341, 342, 379, 378), (368, 369, 406, 405), (355, 356, 393, 392), (342, 343, 380, 379), (369, 370, 407, 406), (356, 357, 394, 393), (343, 344, 381, 380), (370, 371, 408, 407), (357, 358, 395, 394), (344, 345, 382, 381), (402, 403, 440, 439), (389, 390, 427, 426), (403, 404, 441, 440), (390, 391, 428, 427), (377, 378, 415, 414), (404, 405, 442, 441), (391, 392, 429, 428), (378, 379, 416, 415), (405, 406, 443, 442), (392, 393, 430, 429), (379, 380, 417, 416), (406, 407, 444, 443), (393, 394, 431, 430), (380, 381, 418, 417), (407, 408, 445, 444), (394, 395, 432, 431), (381, 382, 419, 418), (408, 409, 446, 445), (395, 396, 433, 432), (382, 383, 420, 419), (409, 410, 447, 446), (396, 397, 434, 433), (383, 384, 421, 420), (410, 411, 448, 447), (397, 398, 435, 434), (384, 385, 422, 421), (411, 412, 449, 448), (398, 399, 436, 435), (385, 386, 423, 422), (412, 413, 450, 449), (399, 400, 437, 436), (386, 387, 424, 423), (400, 401, 438, 437), (387, 388, 425, 424), (401, 402, 439, 438), (388, 389, 426, 425), (433, 434, 471, 470), (420, 421, 458, 457), (447, 448, 485, 484), (434, 435, 472, 471), (421, 422, 459, 458), (448, 449, 486, 485), (435, 436, 473, 472), (422, 423, 460, 459), (449, 450, 487, 486), (436, 437, 474, 473), (423, 424, 461, 460), (437, 438, 475, 474), (424, 425, 462, 461), (438, 439, 476, 475), (425, 426, 463, 462), (439, 440, 477, 476), (426, 427, 464, 463), (440, 441, 478, 477), (427, 428, 465, 464), (414, 415, 452, 451), (441, 442, 479, 478), (428, 429, 466, 465), (415, 416, 453, 452), (442, 443, 480, 479), (429, 430, 467, 466), (416, 417, 454, 453), (443, 444, 481, 480), (430, 431, 468, 467), (417, 418, 455, 454), (444, 445, 482, 481), (431, 432, 469, 468), (418, 419, 456, 455), (445, 446, 483, 482), (432, 433, 470, 469), (419, 420, 457, 456), (446, 447, 484, 483), (464, 465, 502, 501), (451, 452, 489, 488), (478, 479, 516, 515), (465, 466, 503, 502), (452, 453, 490, 489), (479, 480, 517, 516), (466, 467, 504, 503), (453, 454, 491, 490), (480, 481, 518, 517), (467, 468, 505, 504), (454, 455, 492, 491), (481, 482, 519, 518), (468, 469, 506, 505), (455, 456, 493, 492), (482, 483, 520, 519), (469, 470, 507, 506), (456, 457, 494, 493), (483, 484, 521, 520), (470, 471, 508, 507), (457, 458, 495, 494), (484, 485, 522, 521), (471, 472, 509, 508), (458, 459, 496, 495), (485, 486, 523, 522), (472, 473, 510, 509), (459, 460, 497, 496), (486, 487, 524, 523), (473, 474, 511, 510), (460, 461, 498, 497), (474, 475, 512, 511), (461, 462, 499, 498), (475, 476, 513, 512), (462, 463, 500, 499), (476, 477, 514, 513), (463, 464, 501, 500), (477, 478, 515, 514), (495, 496, 533, 532), (522, 523, 560, 559), (509, 510, 547, 546), (496, 497, 534, 533), (523, 524, 561, 560), (510, 511, 548, 547), (497, 498, 535, 534), (511, 512, 549, 548), (498, 499, 536, 535), (512, 513, 550, 549), (499, 500, 537, 536), (513, 514, 551, 550), (500, 501, 538, 537), (514, 515, 552, 551), (501, 502, 539, 538), (488, 489, 526, 525), (515, 516, 553, 552), (502, 503, 540, 539), (489, 490, 527, 526), (516, 517, 554, 553), (503, 504, 541, 540), (490, 491, 528, 527), (517, 518, 555, 554), (504, 505, 542, 541), (491, 492, 529, 528), (518, 519, 556, 555), (505, 506, 543, 542), (492, 493, 530, 529), (519, 520, 557, 556), (506, 507, 544, 543), (493, 494, 531, 530), (520, 521, 558, 557), (507, 508, 545, 544), (494, 495, 532, 531), (521, 522, 559, 558), (508, 509, 546, 545), (526, 527, 564, 563), (553, 554, 591, 590), (540, 541, 578, 577), (527, 528, 565, 564), (554, 555, 592, 591), (541, 542, 579, 578), (528, 529, 566, 565), (555, 556, 593, 592), (542, 543, 580, 579), (529, 530, 567, 566), (556, 557, 594, 593), (543, 544, 581, 580), (530, 531, 568, 567), (557, 558, 595, 594), (544, 545, 582, 581), (531, 532, 569, 568), (558, 559, 596, 595), (545, 546, 583, 582), (532, 533, 570, 569), (559, 560, 597, 596), (546, 547, 584, 583), (533, 534, 571, 570), (560, 561, 598, 597), (547, 548, 585, 584), (534, 535, 572, 571), (548, 549, 586, 585), (535, 536, 573, 572), (549, 550, 587, 586), (536, 537, 574, 573), (550, 551, 588, 587), (537, 538, 575, 574), (551, 552, 589, 588), (538, 539, 576, 575), (525, 526, 563, 562), (552, 553, 590, 589), (539, 540, 577, 576), (584, 585, 622, 621), (571, 572, 609, 608), (585, 586, 623, 622), (572, 573, 610, 609), (586, 587, 624, 623), (573, 574, 611, 610), (587, 588, 625, 624), (574, 575, 612, 611), (588, 589, 626, 625), (575, 576, 613, 612), (562, 563, 600, 599), (589, 590, 627, 626), (576, 577, 614, 613), (563, 564, 601, 600), (590, 591, 628, 627), (577, 578, 615, 614), (564, 565, 602, 601), (591, 592, 629, 628), (578, 579, 616, 615), (565, 566, 603, 602), (592, 593, 630, 629), (579, 580, 617, 616), (566, 567, 604, 603), (593, 594, 631, 630), (580, 581, 618, 617), (567, 568, 605, 604), (594, 595, 632, 631), (581, 582, 619, 618), (568, 569, 606, 605), (595, 596, 633, 632), (582, 583, 620, 619), (569, 570, 607, 606), (596, 597, 634, 633), (583, 584, 621, 620), (570, 571, 608, 607), (597, 598, 635, 634), (615, 616, 653, 652), (602, 603, 640, 639), (629, 630, 667, 666), (616, 617, 654, 653), (603, 604, 641, 640), (630, 631, 668, 667), (617, 618, 655, 654), (604, 605, 642, 641), (631, 632, 669, 668), (618, 619, 656, 655), (605, 606, 643, 642), (632, 633, 670, 669), (619, 620, 657, 656), (606, 607, 644, 643), (633, 634, 671, 670), (620, 621, 658, 657), (607, 608, 645, 644), (634, 635, 672, 671), (621, 622, 659, 658), (608, 609, 646, 645), (622, 623, 660, 659), (609, 610, 647, 646), (623, 624, 661, 660), (610, 611, 648, 647), (624, 625, 662, 661), (611, 612, 649, 648), (625, 626, 663, 662), (612, 613, 650, 649), (599, 600, 637, 636), (626, 627, 664, 663), (613, 614, 651, 650), (600, 601, 638, 637), (627, 628, 665, 664), (614, 615, 652, 651), (601, 602, 639, 638), (628, 629, 666, 665), (646, 647, 684, 683), (660, 661, 698, 697), (647, 648, 685, 684), (661, 662, 699, 698), (648, 649, 686, 685), (662, 663, 700, 699), (649, 650, 687, 686), (636, 637, 674, 673), (663, 664, 701, 700), (650, 651, 688, 687), (637, 638, 675, 674), (664, 665, 702, 701), (651, 652, 689, 688), (638, 639, 676, 675), (665, 666, 703, 702), (652, 653, 690, 689), (639, 640, 677, 676), (666, 667, 704, 703), (653, 654, 691, 690), (640, 641, 678, 677), (667, 668, 705, 704), (654, 655, 692, 691), (641, 642, 679, 678), (668, 669, 706, 705), (655, 656, 693, 692), (642, 643, 680, 679), (669, 670, 707, 706), (656, 657, 694, 693), (643, 644, 681, 680), (670, 671, 708, 707), (657, 658, 695, 694), (644, 645, 682, 681), (671, 672, 709, 708), (658, 659, 696, 695), (645, 646, 683, 682), (659, 660, 697, 696), (677, 678, 715, 714), (704, 705, 742, 741), (691, 692, 729, 728), (678, 679, 716, 715), (705, 706, 743, 742), (692, 693, 730, 729), (679, 680, 717, 716), (706, 707, 744, 743), (693, 694, 731, 730), (680, 681, 718, 717), (707, 708, 745, 744), (694, 695, 732, 731), (681, 682, 719, 718), (708, 709, 746, 745), (695, 696, 733, 732), (682, 683, 720, 719), (696, 697, 734, 733), (683, 684, 721, 720), (697, 698, 735, 734), (684, 685, 722, 721), (698, 699, 736, 735), (685, 686, 723, 722), (699, 700, 737, 736), (686, 687, 724, 723), (673, 674, 711, 710), (700, 701, 738, 737), (687, 688, 725, 724), (674, 675, 712, 711), (701, 702, 739, 738), (688, 689, 726, 725), (675, 676, 713, 712), (702, 703, 740, 739), (689, 690, 727, 726), (676, 677, 714, 713), (703, 704, 741, 740), (690, 691, 728, 727), (735, 736, 773, 772), (722, 723, 760, 759), (736, 737, 774, 773), (723, 724, 761, 760), (710, 711, 748, 747), (737, 738, 775, 774), (724, 725, 762, 761), (711, 712, 749, 748), (738, 739, 776, 775), (725, 726, 763, 762), (712, 713, 750, 749), (739, 740, 777, 776), (726, 727, 764, 763), (713, 714, 751, 750), (740, 741, 778, 777), (727, 728, 765, 764), (714, 715, 752, 751), (741, 742, 779, 778), (728, 729, 766, 765), (715, 716, 753, 752), (742, 743, 780, 779), (729, 730, 767, 766), (716, 717, 754, 753), (743, 744, 781, 780), (730, 731, 768, 767), (717, 718, 755, 754), (744, 745, 782, 781), (731, 732, 769, 768), (718, 719, 756, 755), (745, 746, 783, 782), (732, 733, 770, 769), (719, 720, 757, 756), (733, 734, 771, 770), (720, 721, 758, 757), (734, 735, 772, 771), (721, 722, 759, 758), (779, 780, 817, 816), (766, 767, 804, 803), (753, 754, 791, 790), (780, 781, 818, 817), (767, 768, 805, 804), (754, 755, 792, 791), (781, 782, 819, 818), (768, 769, 806, 805), (755, 756, 793, 792), (782, 783, 820, 819), (769, 770, 807, 806), (756, 757, 794, 793), (770, 771, 808, 807), (757, 758, 795, 794), (771, 772, 809, 808), (758, 759, 796, 795), (772, 773, 810, 809), (759, 760, 797, 796), (773, 774, 811, 810), (760, 761, 798, 797), (747, 748, 785, 784), (774, 775, 812, 811), (761, 762, 799, 798), (748, 749, 786, 785), (775, 776, 813, 812), (762, 763, 800, 799), (749, 750, 787, 786), (776, 777, 814, 813), (763, 764, 801, 800), (750, 751, 788, 787), (777, 778, 815, 814), (764, 765, 802, 801), (751, 752, 789, 788), (778, 779, 816, 815), (765, 766, 803, 802), (752, 753, 790, 789), (810, 811, 848, 847), (797, 798, 835, 834), (784, 785, 822, 821), (811, 812, 849, 848), (798, 799, 836, 835), (785, 786, 823, 822), (812, 813, 850, 849), (799, 800, 837, 836), (786, 787, 824, 823), (813, 814, 851, 850), (800, 801, 838, 837), (787, 788, 825, 824), (814, 815, 852, 851), (801, 802, 839, 838), (788, 789, 826, 825), (815, 816, 853, 852), (802, 803, 840, 839), (789, 790, 827, 826), (816, 817, 854, 853), (803, 804, 841, 840), (790, 791, 828, 827), (817, 818, 855, 854), (804, 805, 842, 841), (791, 792, 829, 828), (818, 819, 856, 855), (805, 806, 843, 842), (792, 793, 830, 829), (819, 820, 857, 856), (806, 807, 844, 843), (793, 794, 831, 830), (807, 808, 845, 844), (794, 795, 832, 831), (808, 809, 846, 845), (795, 796, 833, 832), (809, 810, 847, 846), (796, 797, 834, 833), (838, 839, 870, 869), (825, 826, 3, 859), (852, 853, 884, 883), (839, 840, 871, 870), (826, 827, 860, 3), (853, 854, 885, 884), (840, 841, 872, 871), (827, 828, 4, 860), (854, 855, 886, 885), (841, 842, 873, 872), (828, 829, 5, 4), (855, 856, 6, 886), (842, 843, 874, 873), (829, 830, 861, 5), (856, 857, 887, 6), (843, 844, 875, 874), (830, 831, 862, 861), (844, 845, 876, 875), (831, 832, 863, 862), (845, 846, 877, 876), (832, 833, 864, 863), (846, 847, 878, 877), (833, 834, 865, 864), (847, 848, 879, 878), (834, 835, 866, 865), (821, 822, 1, 0), (848, 849, 880, 879), (835, 836, 867, 866), (822, 823, 2, 1), (849, 850, 881, 880), (836, 837, 868, 867), (823, 824, 858, 2), (850, 851, 882, 881), (837, 838, 869, 868), (824, 825, 859, 858), (851, 852, 883, 882)])
me_cubeziercurve_003.polygons.foreach_set('material_index', [0, 0, 0, 0, 0, 0, 0, 0, 0, 0, 0, 0, 0, 0, 0, 0, 0, 0, 0, 0, 0, 0, 1, 0, 0, 0, 0, 1, 0, 0, 0, 0, 0, 0, 0, 0, 0, 0, 0, 0, 0, 0, 0, 0, 0, 0, 1, 0, 0, 0, 0, 1, 0, 0, 0, 0, 0, 0, 0, 0, 0, 0, 0, 0, 0, 0, 0, 0, 0, 0, 0, 0, 0, 0, 0, 0, 0, 0, 0, 0, 0, 0, 0, 0, 0, 0, 0, 0, 0, 0, 0, 0, 0, 0, 0, 0, 0, 0, 0, 1, 0, 0, 0, 0, 1, 0, 0, 0, 0, 0, 0, 0, 0, 0, 1, 0, 0, 0, 0, 1, 0, 0, 0, 0, 0, 0, 0, 0, 0, 0, 0, 0, 0, 0, 0, 0, 0, 0, 0, 0, 0, 0, 0, 0, 0, 0, 0, 0, 0, 0, 0, 0, 0, 0, 0, 0, 0, 0, 0, 0, 0, 0, 0, 0, 0, 0, 0, 0, 1, 0, 0, 0, 0, 1, 0, 0, 0, 0, 0, 0, 0, 1, 0, 0, 0, 0, 1, 0, 0, 0, 0, 0, 0, 0, 0, 0, 0, 0, 0, 0, 0, 0, 0, 0, 0, 0, 0, 0, 0, 0, 0, 0, 0, 0, 0, 0, 0, 0, 0, 0, 0, 0, 0, 0, 0, 0, 0, 0, 0, 0, 0, 0, 0, 0, 0, 1, 0, 0, 0, 0, 1, 0, 0, 0, 0, 0, 0, 0, 0, 0, 0, 0, 0, 0, 1, 0, 0, 0, 0, 0, 0, 0, 0, 0, 0, 0, 0, 0, 0, 0, 0, 0, 0, 0, 0, 0, 0, 0, 0, 0, 0, 0, 0, 0, 0, 1, 0, 0, 0, 0, 0, 0, 0, 0, 0, 0, 0, 0, 0, 0, 0, 0, 0, 1, 0, 0, 0, 0, 1, 0, 0, 0, 0, 0, 0, 0, 0, 0, 0, 0, 0, 0, 0, 0, 0, 0, 0, 0, 0, 0, 0, 0, 0, 0, 0, 0, 0, 0, 0, 0, 0, 0, 0, 0, 0, 0, 0, 0, 0, 0, 0, 0, 0, 0, 1, 0, 0, 0, 0, 1, 0, 0, 0, 0, 0, 0, 0, 0, 0, 0, 0, 1, 0, 0, 0, 0, 1, 0, 0, 0, 0, 0, 0, 0, 0, 0, 0, 0, 0, 0, 0, 0, 0, 0, 0, 0, 0, 0, 0, 0, 0, 0, 0, 0, 0, 0, 0, 0, 0, 0, 0, 0, 0, 0, 0, 0, 0, 0, 0, 0, 0, 0, 0, 0, 1, 0, 0, 0, 0, 1, 0, 0, 0, 0, 0, 0, 0, 0, 0, 1, 0, 0, 0, 0, 1, 0, 0, 0, 0, 0, 0, 0, 0, 0, 0, 0, 0, 0, 0, 0, 0, 0, 0, 0, 0, 0, 0, 0, 0, 0, 0, 0, 0, 0, 0, 0, 0, 0, 0, 0, 0, 0, 0, 0, 0, 0, 0, 0, 0, 0, 0, 0, 0, 1, 0, 0, 0, 0, 1, 0, 0, 0, 0, 0, 0, 0, 0, 1, 0, 0, 0, 0, 1, 0, 0, 0, 0, 0, 0, 0, 0, 0, 0, 0, 0, 0, 0, 0, 0, 0, 0, 0, 0, 0, 0, 0, 0, 0, 0, 0, 0, 0, 0, 0, 0, 0, 0, 0, 0, 0, 0, 0, 0, 0, 0, 0, 0, 0, 0, 0, 0, 1, 0, 0, 0, 0, 1, 0, 0, 0, 0, 0, 0, 0, 0, 0, 0, 0, 0, 1, 0, 0, 0, 0, 0, 0, 0, 0, 0, 0, 0, 0, 0, 0, 0, 0, 0, 0, 0, 0, 0, 0, 0, 0, 0, 0, 0, 0, 0, 0, 1, 0, 0, 0, 0, 0, 0, 0, 0, 0, 0, 0, 0, 0, 0, 0, 0, 0, 1, 0, 0, 0, 0, 1, 0, 0, 0, 0, 0, 0, 0, 0, 0, 0, 0, 0, 0, 0, 1, 0, 0, 0, 0, 0, 0, 0, 0, 0, 0, 0, 0, 0, 0, 0, 0, 0, 0, 0, 0, 0, 0, 0, 0, 0, 0, 0, 0, 0, 0, 1, 0, 0, 0, 0, 0, 0, 0, 0, 0, 0, 0, 0, 0, 0, 0, 0, 1, 0, 0, 0, 0, 1, 0, 0, 0, 0, 0, 0, 0, 0, 0, 0, 0, 0, 0, 0, 0, 0, 0, 0, 0, 0, 0, 0, 0, 0, 0, 0, 0, 0, 0, 0, 0, 0, 0, 0, 0, 0, 0, 0, 0, 0, 0, 0, 0, 0, 0, 0, 1, 0, 0, 0, 0, 1, 0, 0, 0, 0, 0, 0, 0, 0, 0, 0, 1, 0, 0, 0, 0, 1, 0, 0, 0, 0, 0, 0, 0, 0, 0, 0, 0, 0, 0, 0, 0, 0, 0, 0, 0, 0, 0, 0, 0, 0, 0, 0, 0, 0, 0, 0, 0, 0, 0, 0, 0, 0, 0, 0, 0, 0, 0, 0, 0, 0, 0, 0, 0, 0, 1, 0, 0, 0, 0, 1, 0, 0, 0, 0, 0, 0, 0, 0, 0, 0, 0, 0, 0, 0, 0, 0, 0, 1, 0, 0, 0, 0, 1, 0, 0, 0, 0, 0, 0, 0, 0, 0, 0, 0, 0, 0, 0, 0, 0, 0])
me_cubeziercurve_003.materials.append(mat_pin)
me_cubeziercurve_003.materials.append(mat_material_001)
me_cubeziercurve_003.use_remesh_preserve_volume = False
me_cubeziercurve_003.use_remesh_preserve_attributes = False
me_cubeziercurve_003.use_mirror_vertex_groups = False
me_cubeziercurve_003.update()

# ---- curves / text
cu_beziercurve_002 = bpy.data.curves.new('BezierCurve.002', 'CURVE')
cu_beziercurve_002.dimensions = '3D'
_sp = cu_beziercurve_002.splines.new('BEZIER'); _sp.bezier_points.add(3)
_sp.bezier_points.foreach_set('co', [-0.01725, 1.914, -5.466e-08, 0.2382, 0.4664, 3.972e-08, 0.5518, -1.083, 2.467e-07, 0.005753, -1.914, 3.118e-07])
_sp.bezier_points.foreach_set('handle_left', [-0.7242, 1.928, -6.709e-08, 0.1245, 0.8989, 7.712e-08, 0.7062, -0.6257, 1.93e-07, 0.3653, -1.909, 2.716e-07])
_sp.bezier_points.foreach_set('handle_right', [0.6433, 1.9, -4.304e-08, 0.3226, 0.1451, 1.193e-08, 0.2691, -1.921, 3.452e-07, -0.3823, -1.919, 3.551e-07])
for _p, _l, _r in zip(_sp.bezier_points, ['ALIGNED', 'ALIGNED', 'ALIGNED', 'ALIGNED'], ['ALIGNED', 'ALIGNED', 'ALIGNED', 'ALIGNED']): _p.handle_left_type = _l; _p.handle_right_type = _r
_sp.order_u = 0
_sp.order_v = 0
cu_beziercurve_002.use_path = True
cu_beziercurve_002.use_path_clamp = True
cu_beziercurve_002.bevel_resolution = 0
cu_beziercurve_002.fill_mode = 'HALF'

# ---- objects
ob_pin = bpy.data.objects.new('Pin', me_cubeziercurve_003)
ob_pin_outline = bpy.data.objects.new('Pin Outline', cu_beziercurve_002)
ob_lamp = bpy.data.objects.new('Lamp', light_lamp)
ob_camera = bpy.data.objects.new('Camera', cam_camera)

# ---- transforms, parenting, visibility, modifiers, constraints
ob_pin.location = (0.0, 0.0, 1.9)
ob_pin.rotation_euler = (1.571, 0.0, -0.0)
ob_pin.lineart.crease_threshold = 0.0
ob_pin_outline.location = (0.0, 0.0, 0.0)
ob_pin_outline.rotation_euler = (1.571, 0.0, -0.0)
ob_pin_outline.hide_viewport = True
ob_pin_outline.lineart.crease_threshold = 0.0
ob_lamp.location = (4.076, 1.005, 5.904)
ob_lamp.rotation_euler = (0.6503, 0.05522, 1.866)
ob_lamp.lock_rotations_4d = False
ob_lamp.empty_display_type = 'ARROWS'
ob_lamp.color = (0.0, 0.0, 0.0, 0.0)
ob_lamp.lineart.crease_threshold = 0.0
ob_camera.location = (7.481, -6.508, 5.344)
ob_camera.rotation_euler = (1.109, 0.0, 0.8149)
ob_camera.lock_rotations_4d = False
ob_camera.empty_display_type = 'ARROWS'
ob_camera.color = (0.0, 0.0, 0.0, 0.0)
ob_camera.display_type = 'WIRE'
ob_camera.lineart.crease_threshold = 0.0

# ---- collection membership
col_collection_1.objects.link(ob_pin)
col_collection_1.objects.link(ob_pin_outline)
col_collection_1.objects.link(ob_lamp)
col_collection_1.objects.link(ob_camera)

# ---- scene / render settings (as saved in the file)
scene.camera = ob_camera
scene.frame_start = 1; scene.frame_end = 250; scene.frame_set(1)
scene.render.engine = 'BLENDER_EEVEE_NEXT'
scene.render.resolution_percentage = 50
scene.render.dither_intensity = 0.0
scene.cycles.use_denoising = False
scene.cycles.samples = 128
scene.cycles.sampling_pattern = 'TABULATED_SOBOL'
scene.cycles.use_adaptive_sampling = False
scene.cycles.use_light_tree = False
scene.cycles.blur_glossy = 0.0
scene.cycles.sample_clamp_indirect = 0.0
scene.view_settings.view_transform = 'Standard'
scene.unit_settings.scale_length = 0.0254
bpy.context.view_layer.update()
